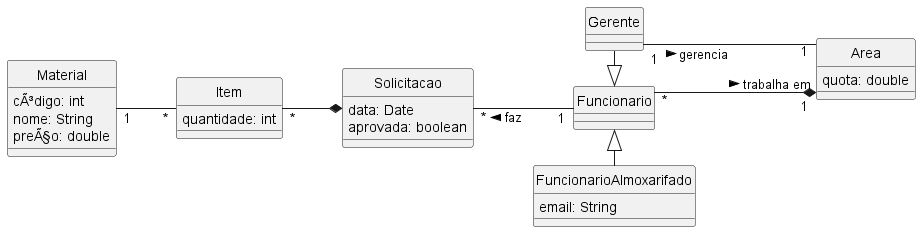

The diagram above was rendered by PlantUML. Its source (embedded in the PNG):
@startuml Classes
skinparam style strictuml
skinparam linetype ortho
left to right direction

class Solicitacao {
  data: Date
  aprovada: boolean
}

class Item {
  quantidade: int
}

class Material {
  cÃ³digo: int
  nome: String
  preÃ§o: double
}

class Area {
  quota: double
}

class Funcionario {
}

class FuncionarioAlmoxarifado {
  email: String
}

class Gerente {
}

Material "1" -- "*" Item
Item "*" --* Solicitacao
Solicitacao "*" -- "1" Funcionario: < faz
Funcionario "*" ---* "1" Area: trabalha em >
Gerente "1" -- "1" Area: gerencia >
Gerente -|> Funcionario
Funcionario <|- FuncionarioAlmoxarifado

@enduml